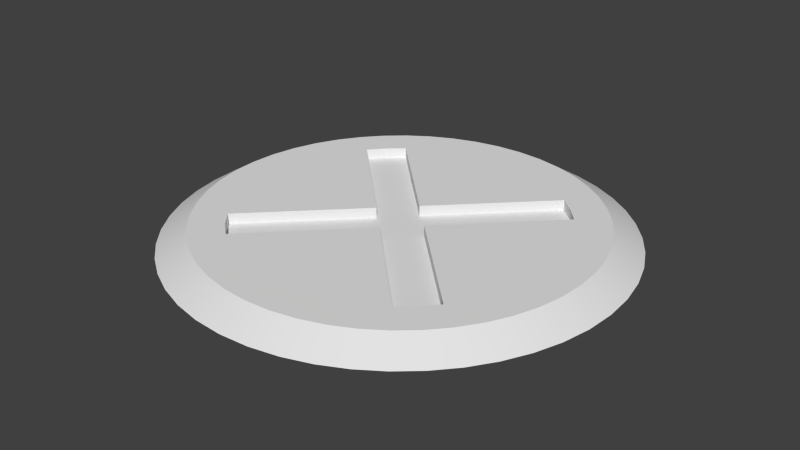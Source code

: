 # Source: Doorlock.blend  (saved by Blender 2.65.0; exported with 4.5.12 LTS)
import bpy
from mathutils import Matrix  # noqa: F401  (used for matrix-valued properties, if any)

bpy.ops.wm.read_factory_settings(use_empty=True)
scene = bpy.context.scene
scene.name = 'Scene'

# ---- collections
col_collection_1 = bpy.data.collections.new('Collection 1'); scene.collection.children.link(col_collection_1)

# ---- world
world_world = bpy.data.worlds.new('World'); scene.world = world_world
world_world.color = (0.05088, 0.05088, 0.05088)
world_world.use_sun_shadow = False
world_world.sun_shadow_jitter_overblur = 0.0
world_world.cycles.sampling_method = 'MANUAL'
world_world.cycles.sample_map_resolution = 256

# ---- meshes
me_mesh_001 = bpy.data.meshes.new('Mesh.001')
me_mesh_001.from_pydata([(-0.565, 0.4361, 0.03122), (0.565, 0.4361, 0.03122), (-0.565, -0.4361, 0.03122), (-0.1277, 0.0, 0.03122), (0.565, -0.4361, 0.03122), (0.1277, 0.0, 0.03122), (0.0, 0.0, 0.03124), (0.0, 0.1277, 0.03158), (-0.5047, 0.5047, 0.03122), (-0.4361, 0.565, 0.03122), (0.5047, 0.5047, 0.03122), (0.4361, 0.565, 0.03122), (0.0, -0.1277, 0.03158), (-0.5047, -0.5047, 0.03122), (-0.4361, -0.565, 0.03122), (0.5047, -0.5047, 0.03122), (0.4361, -0.565, 0.03122)], [], [(3, 6, 7), (8, 0, 3, 7, 9), (5, 7, 6), (10, 11, 7, 5, 1), (3, 12, 6), (13, 14, 12, 3, 2), (5, 6, 12), (15, 4, 5, 12, 16)])
me_mesh_001.polygons.foreach_set('use_smooth', [True] * 8)
me_mesh_001.use_remesh_preserve_volume = False
me_mesh_001.use_remesh_preserve_attributes = False
me_mesh_001.use_mirror_vertex_groups = False
me_mesh_001.update()
me_mesh = bpy.data.meshes.new('Mesh')
me_mesh.from_pydata([(-0.9909, 0.1357, 0.0), (-0.9643, 0.2658, 0.0), (-0.9214, 0.3892, 0.0), (-0.8634, 0.5046, 0.0), (-0.7916, 0.611, 0.0), (-0.707, 0.707, 0.0), (-0.611, 0.7916, 0.0), (-0.5046, 0.8634, 0.0), (-0.3892, 0.9214, 0.0), (-0.2658, 0.9643, 0.0), (-0.1357, 0.9909, 0.0), (-0.8617, 0.118, 0.07893), (-0.8385, 0.2311, 0.07893), (-0.8013, 0.3384, 0.07893), (-0.7509, 0.4388, 0.07893), (-0.6884, 0.5313, 0.07893), (-0.6149, 0.6149, 0.07893), (-0.5313, 0.6884, 0.07893), (-0.4388, 0.7509, 0.07893), (-0.3384, 0.8013, 0.07893), (-0.2311, 0.8385, 0.07893), (-0.118, 0.8617, 0.07893), (-0.7072, 0.09683, 0.07893), (-0.6883, 0.1897, 0.07893), (-0.6577, 0.2778, 0.07893), (-0.6163, 0.3602, 0.07893), (-0.565, 0.4361, 0.07893), (-0.5047, 0.5047, 0.07893), (-0.4361, 0.565, 0.07893), (-0.3602, 0.6163, 0.07893), (-0.2778, 0.6577, 0.07893), (-0.1897, 0.6883, 0.07893), (-0.09683, 0.7072, 0.07893), (-0.5047, 0.5047, 0.03122), (-0.4361, 0.565, 0.03122), (0.9909, 0.1357, 0.0), (0.9643, 0.2658, 0.0), (0.9214, 0.3892, 0.0), (0.8634, 0.5046, 0.0), (0.7916, 0.611, 0.0), (0.707, 0.707, 0.0), (0.611, 0.7916, 0.0), (0.5046, 0.8634, 0.0), (0.3892, 0.9214, 0.0), (0.2658, 0.9643, 0.0), (0.1357, 0.9909, 0.0), (0.0, 1.0, 0.0), (0.8617, 0.118, 0.07893), (0.8385, 0.2311, 0.07893), (0.8013, 0.3384, 0.07893), (0.7509, 0.4388, 0.07893), (0.6884, 0.5313, 0.07893), (0.6149, 0.6149, 0.07893), (0.5313, 0.6884, 0.07893), (0.4388, 0.7509, 0.07893), (0.3384, 0.8013, 0.07893), (0.2311, 0.8385, 0.07893), (0.118, 0.8617, 0.07893), (0.0, 0.8696, 0.07893), (0.7072, 0.09683, 0.07893), (0.6883, 0.1897, 0.07893), (0.6577, 0.2778, 0.07893), (0.6163, 0.3602, 0.07893), (0.565, 0.4361, 0.07893), (0.5047, 0.5047, 0.07893), (0.4361, 0.565, 0.07893), (0.3602, 0.6163, 0.07893), (0.2778, 0.6577, 0.07893), (0.1897, 0.6883, 0.07893), (0.09683, 0.7072, 0.07893), (0.0, 0.7138, 0.07893), (0.0, 0.1277, 0.07929), (0.5047, 0.5047, 0.03122), (0.4361, 0.565, 0.03122), (0.0, 0.1277, 0.03158), (-1.0, 0.0, 0.0), (-0.9909, -0.1357, 0.0), (-0.9643, -0.2658, 0.0), (-0.9214, -0.3892, 0.0), (-0.8634, -0.5046, 0.0), (-0.7916, -0.611, 0.0), (-0.707, -0.707, 0.0), (-0.611, -0.7916, 0.0), (-0.5046, -0.8634, 0.0), (-0.3892, -0.9214, 0.0), (-0.2658, -0.9643, 0.0), (-0.1357, -0.9909, 0.0), (-0.8696, 0.0, 0.07893), (-0.8617, -0.118, 0.07893), (-0.8385, -0.2311, 0.07893), (-0.8013, -0.3384, 0.07893), (-0.7509, -0.4388, 0.07893), (-0.6884, -0.5313, 0.07893), (-0.6149, -0.6149, 0.07893), (-0.5313, -0.6884, 0.07893), (-0.4388, -0.7509, 0.07893), (-0.3384, -0.8013, 0.07893), (-0.2311, -0.8385, 0.07893), (-0.118, -0.8617, 0.07893), (-0.7138, 0.0, 0.07893), (-0.7072, -0.09683, 0.07893), (-0.6883, -0.1897, 0.07893), (-0.6577, -0.2778, 0.07893), (-0.6163, -0.3602, 0.07893), (-0.565, -0.4361, 0.07893), (-0.5047, -0.5047, 0.07893), (-0.4361, -0.565, 0.07893), (-0.3602, -0.6163, 0.07893), (-0.2778, -0.6577, 0.07893), (-0.1897, -0.6883, 0.07893), (-0.09683, -0.7072, 0.07893), (-0.1277, 0.0, 0.07892), (-0.5047, -0.5047, 0.03122), (-0.4361, -0.565, 0.03122), (1.0, 0.0, 0.0), (0.9909, -0.1357, 0.0), (0.9643, -0.2658, 0.0), (0.9214, -0.3892, 0.0), (0.8634, -0.5046, 0.0), (0.7916, -0.611, 0.0), (0.707, -0.707, 0.0), (0.611, -0.7916, 0.0), (0.5046, -0.8634, 0.0), (0.3892, -0.9214, 0.0), (0.2658, -0.9643, 0.0), (0.1357, -0.9909, 0.0), (0.0, -1.0, 0.0), (0.8696, 0.0, 0.07893), (0.8617, -0.118, 0.07893), (0.8385, -0.2311, 0.07893), (0.8013, -0.3384, 0.07893), (0.7509, -0.4388, 0.07893), (0.6884, -0.5313, 0.07893), (0.6149, -0.6149, 0.07893), (0.5313, -0.6884, 0.07893), (0.4388, -0.7509, 0.07893), (0.3384, -0.8013, 0.07893), (0.2311, -0.8385, 0.07893), (0.118, -0.8617, 0.07893), (0.0, -0.8696, 0.07893), (0.7138, 0.0, 0.07893), (0.7072, -0.09683, 0.07893), (0.6883, -0.1897, 0.07893), (0.6577, -0.2778, 0.07893), (0.6163, -0.3602, 0.07893), (0.565, -0.4361, 0.07893), (0.5047, -0.5047, 0.07893), (0.4361, -0.565, 0.07893), (0.3602, -0.6163, 0.07893), (0.2778, -0.6577, 0.07893), (0.1897, -0.6883, 0.07893), (0.09683, -0.7072, 0.07893), (0.0, -0.7138, 0.07893), (0.1277, 0.0, 0.07892), (0.0, -0.1277, 0.07929), (0.5047, -0.5047, 0.03122), (0.4361, -0.565, 0.03122), (0.0, -0.1277, 0.03158), (-0.6149, 0.6149, 0.07893), (-0.5313, 0.6884, 0.07893), (-0.8385, 0.2311, 0.07893), (-0.8013, 0.3384, 0.07893), (-0.6884, 0.5313, 0.07893), (-0.3384, 0.8013, 0.07893), (-0.2311, 0.8385, 0.07893), (-0.7509, 0.4388, 0.07893), (-0.118, 0.8617, 0.07893), (-0.8617, 0.118, 0.07893), (0.0, 0.8696, 0.07893), (-0.4388, 0.7509, 0.07893), (-0.8696, 0.0, 0.07893), (-0.5047, 0.5047, 0.07893), (-0.4361, 0.565, 0.07893), (-0.4361, 0.565, 0.07893), (-0.565, 0.4361, 0.07893), (-0.565, 0.4361, 0.07893), (-0.1277, 0.0, 0.07892), (-0.1277, 0.0, 0.07892), (0.0, 0.1277, 0.07929), (0.0, 0.1277, 0.07929), (0.0, 0.1277, 0.03158), (-0.4361, 0.565, 0.03122), (-0.565, 0.4361, 0.03122), (-0.565, 0.4361, 0.03122), (-0.1277, 0.0, 0.03122), (-0.1277, 0.0, 0.03122), (0.6149, 0.6149, 0.07893), (0.5313, 0.6884, 0.07893), (0.8385, 0.2311, 0.07893), (0.8013, 0.3384, 0.07893), (0.6884, 0.5313, 0.07893), (0.3384, 0.8013, 0.07893), (0.2311, 0.8385, 0.07893), (0.7509, 0.4388, 0.07893), (0.118, 0.8617, 0.07893), (0.8617, 0.118, 0.07893), (0.4388, 0.7509, 0.07893), (0.8696, 0.0, 0.07893), (0.5047, 0.5047, 0.07893), (0.4361, 0.565, 0.07893), (0.4361, 0.565, 0.07893), (0.565, 0.4361, 0.07893), (0.565, 0.4361, 0.07893), (0.1277, 0.0, 0.07892), (0.1277, 0.0, 0.07892), (0.4361, 0.565, 0.03122), (0.565, 0.4361, 0.03122), (0.565, 0.4361, 0.03122), (0.1277, 0.0, 0.03122), (0.1277, 0.0, 0.03122), (-0.6149, -0.6149, 0.07893), (-0.5313, -0.6884, 0.07893), (-0.8385, -0.2311, 0.07893), (-0.8013, -0.3384, 0.07893), (-0.6884, -0.5313, 0.07893), (-0.3384, -0.8013, 0.07893), (-0.2311, -0.8385, 0.07893), (-0.7509, -0.4388, 0.07893), (-0.118, -0.8617, 0.07893), (-0.8617, -0.118, 0.07893), (0.0, -0.8696, 0.07893), (-0.4388, -0.7509, 0.07893), (-0.5047, -0.5047, 0.07893), (-0.4361, -0.565, 0.07893), (-0.4361, -0.565, 0.07893), (-0.565, -0.4361, 0.07893), (-0.565, -0.4361, 0.07893), (0.0, -0.1277, 0.07929), (0.0, -0.1277, 0.07929), (0.0, -0.1277, 0.03158), (-0.4361, -0.565, 0.03122), (-0.565, -0.4361, 0.03122), (-0.565, -0.4361, 0.03122), (0.6149, -0.6149, 0.07893), (0.5313, -0.6884, 0.07893), (0.8385, -0.2311, 0.07893), (0.8013, -0.3384, 0.07893), (0.6884, -0.5313, 0.07893), (0.3384, -0.8013, 0.07893), (0.2311, -0.8385, 0.07893), (0.7509, -0.4388, 0.07893), (0.118, -0.8617, 0.07893), (0.8617, -0.118, 0.07893), (0.4388, -0.7509, 0.07893), (0.5047, -0.5047, 0.07893), (0.4361, -0.565, 0.07893), (0.4361, -0.565, 0.07893), (0.565, -0.4361, 0.07893), (0.565, -0.4361, 0.07893), (0.4361, -0.565, 0.03122), (0.565, -0.4361, 0.03122), (0.565, -0.4361, 0.03122)], [], [(6, 5, 16, 17), (7, 6, 17, 18), (1, 0, 11, 12), (5, 4, 15, 16), (3, 2, 13, 14), (46, 10, 21, 58), (10, 9, 20, 21), (8, 7, 18, 19), (2, 1, 12, 13), (9, 8, 19, 20), (4, 3, 14, 15), (0, 75, 87, 11), (163, 169, 29, 30), (161, 160, 23, 24), (164, 163, 30, 31), (162, 165, 25, 26), (167, 170, 99, 22), (159, 158, 27, 28), (169, 159, 28, 29), (160, 167, 22, 23), (158, 162, 26, 27), (165, 161, 24, 25), (168, 166, 32, 70), (166, 164, 31, 32), (71, 172, 181, 74), (173, 171, 33, 34), (111, 22, 99), (22, 111, 23), (23, 111, 24), (24, 111, 25), (25, 111, 26), (28, 178, 29), (178, 70, 32), (31, 178, 32), (30, 178, 31), (29, 178, 30), (171, 174, 182, 33), (175, 176, 184, 183), (41, 53, 52, 40), (42, 54, 53, 41), (36, 48, 47, 35), (40, 52, 51, 39), (38, 50, 49, 37), (46, 58, 57, 45), (45, 57, 56, 44), (43, 55, 54, 42), (37, 49, 48, 36), (44, 56, 55, 43), (39, 51, 50, 38), (35, 47, 127, 114), (191, 67, 66, 196), (189, 61, 60, 188), (192, 68, 67, 191), (190, 63, 62, 193), (195, 59, 140, 197), (187, 65, 64, 186), (196, 66, 65, 187), (188, 60, 59, 195), (186, 64, 63, 190), (193, 62, 61, 189), (168, 70, 69, 194), (194, 69, 68, 192), (179, 180, 205, 199), (200, 73, 72, 198), (153, 140, 59), (59, 60, 153), (60, 61, 153), (61, 62, 153), (62, 63, 153), (65, 66, 178), (178, 69, 70), (68, 69, 178), (67, 68, 178), (66, 67, 178), (198, 72, 206, 201), (202, 207, 208, 203), (82, 94, 93, 81), (83, 95, 94, 82), (77, 89, 88, 76), (81, 93, 92, 80), (79, 91, 90, 78), (126, 139, 98, 86), (86, 98, 97, 85), (84, 96, 95, 83), (78, 90, 89, 77), (85, 97, 96, 84), (80, 92, 91, 79), (76, 88, 87, 75), (215, 108, 107, 221), (213, 102, 101, 212), (216, 109, 108, 215), (214, 104, 103, 217), (219, 100, 99, 170), (211, 106, 105, 210), (221, 107, 106, 211), (212, 101, 100, 219), (210, 105, 104, 214), (217, 103, 102, 213), (220, 152, 110, 218), (218, 110, 109, 216), (154, 157, 230, 223), (224, 113, 112, 222), (111, 99, 100), (100, 101, 111), (101, 102, 111), (102, 103, 111), (103, 104, 111), (106, 107, 227), (227, 110, 152), (109, 110, 227), (108, 109, 227), (107, 108, 227), (222, 112, 231, 225), (226, 232, 185, 177), (121, 120, 133, 134), (122, 121, 134, 135), (116, 115, 128, 129), (120, 119, 132, 133), (118, 117, 130, 131), (126, 125, 138, 139), (125, 124, 137, 138), (123, 122, 135, 136), (117, 116, 129, 130), (124, 123, 136, 137), (119, 118, 131, 132), (115, 114, 127, 128), (238, 243, 148, 149), (236, 235, 142, 143), (239, 238, 149, 150), (237, 240, 144, 145), (242, 197, 140, 141), (234, 233, 146, 147), (243, 234, 147, 148), (235, 242, 141, 142), (233, 237, 145, 146), (240, 236, 143, 144), (220, 241, 151, 152), (241, 239, 150, 151), (228, 245, 249, 229), (246, 244, 155, 156), (153, 141, 140), (141, 153, 142), (142, 153, 143), (143, 153, 144), (144, 153, 145), (147, 227, 148), (227, 152, 151), (150, 227, 151), (149, 227, 150), (148, 227, 149), (244, 247, 250, 155), (248, 204, 209, 251)])
me_mesh.polygons.foreach_set('use_smooth', [True] * 152)
me_mesh.use_remesh_preserve_volume = False
me_mesh.use_remesh_preserve_attributes = False
me_mesh.use_mirror_vertex_groups = False
me_mesh.update()

# ---- objects
ob_beziercircle_001 = bpy.data.objects.new('BezierCircle.001', me_mesh_001)
ob_beziercircle = bpy.data.objects.new('BezierCircle', me_mesh)

# ---- transforms, parenting, visibility, modifiers, constraints
ob_beziercircle_001.location = (0.0, 0.0, 0.0)
ob_beziercircle_001.lineart.crease_threshold = 0.0
ob_beziercircle.location = (0.0, 0.0, 0.0)
ob_beziercircle.lineart.crease_threshold = 0.0

# ---- collection membership
col_collection_1.objects.link(ob_beziercircle_001)
col_collection_1.objects.link(ob_beziercircle)

# ---- scene / render settings (as saved in the file)
scene.frame_start = 1; scene.frame_end = 250; scene.frame_set(144)
scene.render.engine = 'BLENDER_EEVEE_NEXT'
scene.render.image_settings.color_mode = 'RGB'
scene.render.image_settings.compression = 90
scene.render.resolution_percentage = 50
scene.render.dither_intensity = 0.0
scene.render.bake_margin = 2
scene.render.bake_bias = 0.0
scene.cycles.use_denoising = False
scene.cycles.samples = 10
scene.cycles.sampling_pattern = 'TABULATED_SOBOL'
scene.cycles.light_sampling_threshold = 0.0
scene.cycles.use_adaptive_sampling = False
scene.cycles.use_light_tree = False
scene.cycles.blur_glossy = 0.0
scene.cycles.volume_bounces = 1
scene.cycles.pixel_filter_type = 'GAUSSIAN'
scene.cycles.sample_clamp_indirect = 0.0
scene.view_settings.view_transform = 'Standard'
bpy.context.view_layer.update()

# ---- added for rendering (the .blend has no active camera and no usable light): camera, sun
cam_auto = bpy.data.cameras.new('AutoCamera')
cam_auto.lens = 50.0
cam_auto.sensor_width = 36.0
cam_auto.clip_end = 1000.0
ob_auto_camera = bpy.data.objects.new('AutoCamera', cam_auto)
scene.collection.objects.link(ob_auto_camera)
ob_auto_camera.location = (2.61796, -3.14155, 2.13401)
ob_auto_camera.rotation_euler = (1.09748, -7.21219e-08, 0.694738)
scene.camera = ob_auto_camera
light_auto_sun = bpy.data.lights.new('AutoSun', 'SUN')
light_auto_sun.energy = 3.0
light_auto_sun.angle = 0.0523599
ob_auto_sun = bpy.data.objects.new('AutoSun', light_auto_sun)
scene.collection.objects.link(ob_auto_sun)
ob_auto_sun.rotation_euler = (0.872665, 0.174533, 0.523599)
bpy.context.view_layer.update()
